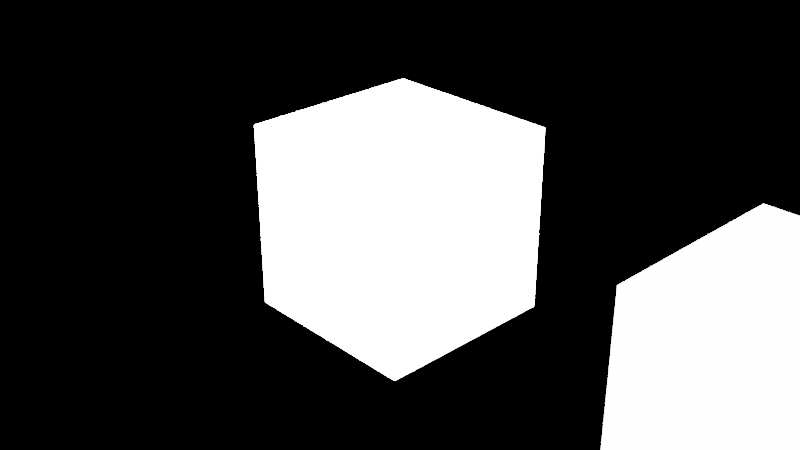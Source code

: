 # Source: emit_test.blend  (saved by Blender 3.0.42; exported with 4.5.12 LTS)
import bpy
from mathutils import Matrix  # noqa: F401  (used for matrix-valued properties, if any)

bpy.ops.wm.read_factory_settings(use_empty=True)
scene = bpy.context.scene
scene.name = 'Scene'

# ---- collections
col_collection = bpy.data.collections.new('Collection'); scene.collection.children.link(col_collection)

# ---- images (referenced by path relative to the original .blend; pixels are not part of the script)
import os
ASSET_DIR = os.environ.get("B2B_ASSET_DIR", "")  # directory of the original .blend (textures are referenced by path, not embedded)
HERE = os.path.dirname(os.path.abspath(__file__))  # packed textures are extracted next to this script under _unpacked/

def load_image(name, relpath, width, height, colorspace="sRGB"):
    """Load a texture the original file referenced (path relative to the .blend, or extracted next to this script)."""
    p = next((c for c in (os.path.join(HERE, relpath), os.path.join(ASSET_DIR, relpath)) if relpath and os.path.exists(c)), "")
    if p:
        img = bpy.data.images.load(p, check_existing=True)
        img.name = name
    else:  # same state as the original file: an image datablock whose file is absent (Cycles renders it pink)
        img = bpy.data.images.new(name, width, height)
        img.source = "FILE"
        img.filepath = "//" + (relpath or name)
    img.colorspace_settings.name = colorspace
    return img
img_lineas = load_image('lineas', 'lineas.png', 1024, 1024, 'sRGB')

# ---- materials (node trees are filled in below, after node groups)
mat_emision = bpy.data.materials.new('Emision')
mat_emision.alpha_threshold = 0.0
mat_emision.use_transparent_shadow = False
mat_emision.line_color = (0.0, 0.0, 0.0, 1.0)
mat_emisionenmascarado = bpy.data.materials.new('emisionEnmascarado')
mat_emisionenmascarado.alpha_threshold = 0.0
mat_emisionenmascarado.use_transparent_shadow = False
mat_emisionenmascarado.line_color = (0.0, 0.0, 0.0, 1.0)

# ---- material node trees
mat_emision.use_nodes = True; mat_emision.node_tree.nodes.clear()
_N = mat_emision.node_tree.nodes; _L = mat_emision.node_tree.links
n0 = _N.new('ShaderNodeOutputMaterial'); n0.name = 'Material Output'; n0.location = (300, 300)
n1 = _N.new('ShaderNodeEmission'); n1.name = 'Emission'; n1.location = (-71, 206)
n1.inputs[1].default_value = 47.0
_L.new(n1.outputs[0], n0.inputs[0])
n0.is_active_output = True
mat_emisionenmascarado.use_nodes = True; mat_emisionenmascarado.node_tree.nodes.clear()
_N = mat_emisionenmascarado.node_tree.nodes; _L = mat_emisionenmascarado.node_tree.links
n0 = _N.new('ShaderNodeTexImage'); n0.name = 'Image Texture'; n0.location = (-541, 323)
n0.image = img_lineas
n1 = _N.new('ShaderNodeBsdfDiffuse'); n1.name = 'Diffuse BSDF'; n1.location = (-159, 220)
n1.label = 'PIEL'
n1.inputs[0].default_value = (0.8, 0.2819, 0.05304, 1.0)
n1.inputs[1].default_value = 1.0
n2 = _N.new('ShaderNodeEmission'); n2.name = 'Emission'; n2.location = (-49, 109)
n2.width = 159
n2.inputs[1].default_value = 47.0
n3 = _N.new('ShaderNodeMixShader'); n3.name = 'Mix Shader'; n3.location = (178, 258)
n4 = _N.new('ShaderNodeOutputMaterial'); n4.name = 'Material Output'; n4.location = (472, 287)
_L.new(n2.outputs[0], n3.inputs[2])
_L.new(n3.outputs[0], n4.inputs[0])
_L.new(n0.outputs[0], n3.inputs[0])
_L.new(n1.outputs[0], n3.inputs[1])
n4.is_active_output = True

# ---- world
world_world = bpy.data.worlds.new('World'); scene.world = world_world
world_world.use_nodes = True; world_world.node_tree.nodes.clear()
_N = world_world.node_tree.nodes; _L = world_world.node_tree.links
n0 = _N.new('ShaderNodeOutputWorld'); n0.name = 'World Output'; n0.location = (300, 300)
n1 = _N.new('ShaderNodeBackground'); n1.name = 'Background'; n1.location = (10, 300)
n1.inputs[0].default_value = (0.05088, 0.05088, 0.05088, 1.0)
n1.inputs[1].default_value = 0.0
_L.new(n1.outputs[0], n0.inputs[0])
n0.is_active_output = True
world_world.color = (0.05088, 0.05088, 0.05088)
world_world.use_sun_shadow = False
world_world.sun_shadow_jitter_overblur = 0.0

# ---- cameras
cam_camera = bpy.data.cameras.new('Camera')
cam_camera.clip_end = 100.0
cam_camera.ortho_scale = 7.314

# ---- lights
light_light = bpy.data.lights.new('Light', 'POINT')
light_light.transmission_factor = 0.0
light_light.energy = 1000.0
light_light.shadow_soft_size = 0.1
light_light.shadow_maximum_resolution = 0.006
light_light.use_absolute_resolution = True

# ---- meshes
me_cube = bpy.data.meshes.new('Cube')
me_cube.from_pydata([(1.0, 1.0, 1.0), (1.0, 1.0, -1.0), (1.0, -1.0, 1.0), (1.0, -1.0, -1.0), (-1.0, 1.0, 1.0), (-1.0, 1.0, -1.0), (-1.0, -1.0, 1.0), (-1.0, -1.0, -1.0)], [], [(0, 4, 6, 2), (3, 2, 6, 7), (7, 6, 4, 5), (5, 1, 3, 7), (1, 0, 2, 3), (5, 4, 0, 1)])
_uv = me_cube.uv_layers.new(name='UVMap')
_uv.uv.foreach_set('vector', [0.625, 0.5, 0.875, 0.5, 0.875, 0.75, 0.625, 0.75, 0.375, 0.75, 0.625, 0.75, 0.625, 1.0, 0.375, 1.0, 0.375, 0.0, 0.625, 0.0, 0.625, 0.25, 0.375, 0.25, 0.125, 0.5, 0.375, 0.5, 0.375, 0.75, 0.125, 0.75, 0.375, 0.5, 0.625, 0.5, 0.625, 0.75, 0.375, 0.75, 0.375, 0.25, 0.625, 0.25, 0.625, 0.5, 0.375, 0.5])
me_cube.materials.append(mat_emision)
me_cube.use_remesh_preserve_volume = False
me_cube.use_remesh_preserve_attributes = False
me_cube.use_mirror_vertex_groups = False
me_cube.update()
me_cube_001 = bpy.data.meshes.new('Cube.001')
me_cube_001.from_pydata([(1.0, 1.0, 1.0), (1.0, 1.0, -1.0), (1.0, -1.0, 1.0), (1.0, -1.0, -1.0), (-1.0, 1.0, 1.0), (-1.0, 1.0, -1.0), (-1.0, -1.0, 1.0), (-1.0, -1.0, -1.0)], [], [(0, 4, 6, 2), (3, 2, 6, 7), (7, 6, 4, 5), (5, 1, 3, 7), (1, 0, 2, 3), (5, 4, 0, 1)])
_uv = me_cube_001.uv_layers.new(name='UVMap')
_uv.uv.foreach_set('vector', [0.25, 0.25, 0.25, 0.5, 8.659e-05, 0.5, 8.659e-05, 0.25, 0.75, 0.25, 0.9999, 0.25, 0.9999, 0.5, 0.75, 0.5, 8.659e-05, 0.75, 8.659e-05, 0.5, 0.25, 0.5, 0.25, 0.75, 0.5, 0.5, 0.5, 0.25, 0.75, 0.25, 0.75, 0.5, 0.25, 8.663e-05, 0.25, 0.25, 8.659e-05, 0.25, 8.659e-05, 8.659e-05, 0.5, 0.5, 0.25, 0.5, 0.25, 0.25, 0.5, 0.25])
me_cube_001.materials.append(mat_emisionenmascarado)
me_cube_001.use_remesh_preserve_volume = False
me_cube_001.use_remesh_preserve_attributes = False
me_cube_001.use_mirror_vertex_groups = False
me_cube_001.update()

# ---- objects
ob_cubo_emit = bpy.data.objects.new('cubo emit', me_cube)
ob_light = bpy.data.objects.new('Light', light_light)
ob_camera = bpy.data.objects.new('Camera', cam_camera)
ob_cubo_emit_enmascarado = bpy.data.objects.new('cubo emit enmascarado', me_cube_001)

# ---- transforms, parenting, visibility, modifiers, constraints
ob_cubo_emit.location = (0.0, 0.0, 0.0)
ob_cubo_emit.lock_rotations_4d = False
ob_cubo_emit.empty_display_type = 'ARROWS'
ob_cubo_emit.lineart.crease_threshold = 0.0
ob_light.location = (4.076, 1.005, 5.904)
ob_light.rotation_euler = (0.6503, 0.05522, 1.866)
ob_light.lock_rotations_4d = False
ob_light.empty_display_type = 'ARROWS'
ob_light.color = (0.0, 0.0, 0.0, 0.0)
ob_light.lineart.crease_threshold = 0.0
ob_camera.location = (7.359, -6.926, 4.958)
ob_camera.rotation_euler = (1.109, 0.0, 0.8149)
ob_camera.lock_rotations_4d = False
ob_camera.empty_display_type = 'ARROWS'
ob_camera.color = (0.0, 0.0, 0.0, 0.0)
ob_camera.display_type = 'WIRE'
ob_camera.lineart.crease_threshold = 0.0
ob_cubo_emit_enmascarado.location = (4.358, 0.0, 0.0)
ob_cubo_emit_enmascarado.lock_rotations_4d = False
ob_cubo_emit_enmascarado.empty_display_type = 'ARROWS'
ob_cubo_emit_enmascarado.lineart.crease_threshold = 0.0

# ---- collection membership
col_collection.objects.link(ob_cubo_emit)
col_collection.objects.link(ob_light)
col_collection.objects.link(ob_camera)
col_collection.objects.link(ob_cubo_emit_enmascarado)

# ---- scene / render settings (as saved in the file)
scene.camera = ob_camera
scene.frame_start = 1; scene.frame_end = 250; scene.frame_set(1)
scene.render.engine = 'BLENDER_EEVEE_NEXT'
scene.cycles.sampling_pattern = 'TABULATED_SOBOL'
scene.cycles.use_light_tree = False
scene.view_settings.view_transform = 'Filmic'
bpy.context.view_layer.update()
